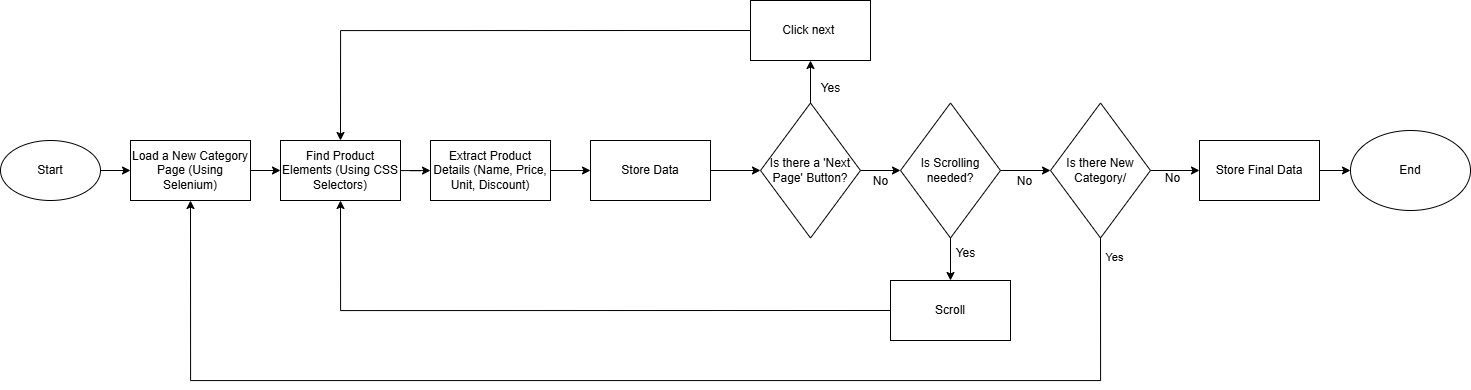

The diagram above was exported from draw.io. Its source (the exported page's mxGraphModel, read from the mxfile embedded in the PNG):
<mxGraphModel dx="1615" dy="857" grid="1" gridSize="10" guides="1" tooltips="1" connect="1" arrows="1" fold="1" page="1" pageScale="1" pageWidth="1169" pageHeight="1654" math="0" shadow="0">
  <root>
    <mxCell id="0" />
    <mxCell id="1" parent="0" />
    <mxCell id="ShOfGUs2vBunBoc7KGz0-5" style="edgeStyle=orthogonalEdgeStyle;rounded=0;orthogonalLoop=1;jettySize=auto;html=1;exitX=1;exitY=0.5;exitDx=0;exitDy=0;entryX=0;entryY=0.5;entryDx=0;entryDy=0;" edge="1" parent="1" source="ShOfGUs2vBunBoc7KGz0-1" target="ShOfGUs2vBunBoc7KGz0-2">
      <mxGeometry relative="1" as="geometry" />
    </mxCell>
    <mxCell id="ShOfGUs2vBunBoc7KGz0-1" value="Start" style="ellipse;whiteSpace=wrap;html=1;" vertex="1" parent="1">
      <mxGeometry x="10" y="220" width="100" height="60" as="geometry" />
    </mxCell>
    <mxCell id="ShOfGUs2vBunBoc7KGz0-6" style="edgeStyle=orthogonalEdgeStyle;rounded=0;orthogonalLoop=1;jettySize=auto;html=1;exitX=1;exitY=0.5;exitDx=0;exitDy=0;entryX=0;entryY=0.5;entryDx=0;entryDy=0;" edge="1" parent="1" source="ShOfGUs2vBunBoc7KGz0-2" target="ShOfGUs2vBunBoc7KGz0-3">
      <mxGeometry relative="1" as="geometry" />
    </mxCell>
    <mxCell id="ShOfGUs2vBunBoc7KGz0-2" value="Load a New Category Page (Using Selenium)" style="rounded=0;whiteSpace=wrap;html=1;" vertex="1" parent="1">
      <mxGeometry x="140" y="220" width="120" height="60" as="geometry" />
    </mxCell>
    <mxCell id="ShOfGUs2vBunBoc7KGz0-7" value="" style="edgeStyle=orthogonalEdgeStyle;rounded=0;orthogonalLoop=1;jettySize=auto;html=1;" edge="1" parent="1" source="ShOfGUs2vBunBoc7KGz0-3" target="ShOfGUs2vBunBoc7KGz0-4">
      <mxGeometry relative="1" as="geometry" />
    </mxCell>
    <mxCell id="ShOfGUs2vBunBoc7KGz0-3" value="Find Product Elements (Using CSS Selectors)" style="rounded=0;whiteSpace=wrap;html=1;" vertex="1" parent="1">
      <mxGeometry x="290" y="220" width="120" height="60" as="geometry" />
    </mxCell>
    <mxCell id="ShOfGUs2vBunBoc7KGz0-68" style="edgeStyle=orthogonalEdgeStyle;rounded=0;orthogonalLoop=1;jettySize=auto;html=1;exitX=1;exitY=0.5;exitDx=0;exitDy=0;entryX=0;entryY=0.5;entryDx=0;entryDy=0;" edge="1" parent="1" source="ShOfGUs2vBunBoc7KGz0-4" target="ShOfGUs2vBunBoc7KGz0-67">
      <mxGeometry relative="1" as="geometry" />
    </mxCell>
    <mxCell id="ShOfGUs2vBunBoc7KGz0-4" value="Extract Product Details (Name, Price, Unit, Discount)" style="rounded=0;whiteSpace=wrap;html=1;" vertex="1" parent="1">
      <mxGeometry x="440" y="220" width="120" height="60" as="geometry" />
    </mxCell>
    <mxCell id="ShOfGUs2vBunBoc7KGz0-28" style="edgeStyle=orthogonalEdgeStyle;rounded=0;orthogonalLoop=1;jettySize=auto;html=1;exitX=0.5;exitY=0;exitDx=0;exitDy=0;entryX=0.5;entryY=1;entryDx=0;entryDy=0;" edge="1" parent="1" source="ShOfGUs2vBunBoc7KGz0-8" target="ShOfGUs2vBunBoc7KGz0-26">
      <mxGeometry relative="1" as="geometry" />
    </mxCell>
    <mxCell id="ShOfGUs2vBunBoc7KGz0-72" style="edgeStyle=orthogonalEdgeStyle;rounded=0;orthogonalLoop=1;jettySize=auto;html=1;exitX=1;exitY=0.5;exitDx=0;exitDy=0;entryX=0;entryY=0.5;entryDx=0;entryDy=0;" edge="1" parent="1" source="ShOfGUs2vBunBoc7KGz0-8" target="ShOfGUs2vBunBoc7KGz0-71">
      <mxGeometry relative="1" as="geometry" />
    </mxCell>
    <mxCell id="ShOfGUs2vBunBoc7KGz0-8" value="Is there a 'Next Page' Button?" style="rhombus;whiteSpace=wrap;html=1;" vertex="1" parent="1">
      <mxGeometry x="770" y="182.5" width="100" height="135" as="geometry" />
    </mxCell>
    <mxCell id="ShOfGUs2vBunBoc7KGz0-27" style="edgeStyle=orthogonalEdgeStyle;rounded=0;orthogonalLoop=1;jettySize=auto;html=1;exitX=0;exitY=0.5;exitDx=0;exitDy=0;entryX=0.5;entryY=0;entryDx=0;entryDy=0;" edge="1" parent="1" source="ShOfGUs2vBunBoc7KGz0-26" target="ShOfGUs2vBunBoc7KGz0-3">
      <mxGeometry relative="1" as="geometry" />
    </mxCell>
    <mxCell id="ShOfGUs2vBunBoc7KGz0-26" value="Click next&amp;nbsp;" style="rounded=0;whiteSpace=wrap;html=1;" vertex="1" parent="1">
      <mxGeometry x="760" y="80" width="120" height="60" as="geometry" />
    </mxCell>
    <mxCell id="ShOfGUs2vBunBoc7KGz0-32" value="Yes" style="text;html=1;align=center;verticalAlign=middle;resizable=0;points=[];autosize=1;strokeColor=none;fillColor=none;" vertex="1" parent="1">
      <mxGeometry x="820" y="152.5" width="40" height="30" as="geometry" />
    </mxCell>
    <mxCell id="ShOfGUs2vBunBoc7KGz0-62" style="edgeStyle=orthogonalEdgeStyle;rounded=0;orthogonalLoop=1;jettySize=auto;html=1;exitX=1;exitY=0.5;exitDx=0;exitDy=0;entryX=0;entryY=0.5;entryDx=0;entryDy=0;" edge="1" parent="1" source="ShOfGUs2vBunBoc7KGz0-51" target="ShOfGUs2vBunBoc7KGz0-56">
      <mxGeometry relative="1" as="geometry" />
    </mxCell>
    <mxCell id="ShOfGUs2vBunBoc7KGz0-51" value="Store Final Data" style="whiteSpace=wrap;html=1;" vertex="1" parent="1">
      <mxGeometry x="1209" y="220" width="120" height="60" as="geometry" />
    </mxCell>
    <mxCell id="ShOfGUs2vBunBoc7KGz0-56" value="End" style="ellipse;whiteSpace=wrap;html=1;" vertex="1" parent="1">
      <mxGeometry x="1360" y="210" width="120" height="80" as="geometry" />
    </mxCell>
    <mxCell id="ShOfGUs2vBunBoc7KGz0-61" value="No" style="text;html=1;align=center;verticalAlign=middle;resizable=0;points=[];autosize=1;strokeColor=none;fillColor=none;" vertex="1" parent="1">
      <mxGeometry x="1162" y="243" width="40" height="30" as="geometry" />
    </mxCell>
    <mxCell id="ShOfGUs2vBunBoc7KGz0-69" style="edgeStyle=orthogonalEdgeStyle;rounded=0;orthogonalLoop=1;jettySize=auto;html=1;exitX=1;exitY=0.5;exitDx=0;exitDy=0;entryX=0;entryY=0.5;entryDx=0;entryDy=0;" edge="1" parent="1" source="ShOfGUs2vBunBoc7KGz0-67" target="ShOfGUs2vBunBoc7KGz0-8">
      <mxGeometry relative="1" as="geometry" />
    </mxCell>
    <mxCell id="ShOfGUs2vBunBoc7KGz0-67" value="Store Data" style="rounded=0;whiteSpace=wrap;html=1;" vertex="1" parent="1">
      <mxGeometry x="600" y="220" width="120" height="60" as="geometry" />
    </mxCell>
    <mxCell id="ShOfGUs2vBunBoc7KGz0-78" value="" style="edgeStyle=orthogonalEdgeStyle;rounded=0;orthogonalLoop=1;jettySize=auto;html=1;" edge="1" parent="1" source="ShOfGUs2vBunBoc7KGz0-71" target="ShOfGUs2vBunBoc7KGz0-77">
      <mxGeometry relative="1" as="geometry" />
    </mxCell>
    <mxCell id="ShOfGUs2vBunBoc7KGz0-80" style="edgeStyle=orthogonalEdgeStyle;rounded=0;orthogonalLoop=1;jettySize=auto;html=1;exitX=1;exitY=0.5;exitDx=0;exitDy=0;entryX=0;entryY=0.5;entryDx=0;entryDy=0;" edge="1" parent="1" source="ShOfGUs2vBunBoc7KGz0-71" target="ShOfGUs2vBunBoc7KGz0-74">
      <mxGeometry relative="1" as="geometry" />
    </mxCell>
    <mxCell id="ShOfGUs2vBunBoc7KGz0-71" value="Is Scrolling needed?" style="rhombus;whiteSpace=wrap;html=1;" vertex="1" parent="1">
      <mxGeometry x="910" y="182.5" width="100" height="135" as="geometry" />
    </mxCell>
    <mxCell id="ShOfGUs2vBunBoc7KGz0-73" value="No" style="text;html=1;align=center;verticalAlign=middle;resizable=0;points=[];autosize=1;strokeColor=none;fillColor=none;" vertex="1" parent="1">
      <mxGeometry x="870" y="246" width="40" height="30" as="geometry" />
    </mxCell>
    <mxCell id="ShOfGUs2vBunBoc7KGz0-76" style="edgeStyle=orthogonalEdgeStyle;rounded=0;orthogonalLoop=1;jettySize=auto;html=1;exitX=1;exitY=0.5;exitDx=0;exitDy=0;entryX=0;entryY=0.5;entryDx=0;entryDy=0;" edge="1" parent="1" source="ShOfGUs2vBunBoc7KGz0-74" target="ShOfGUs2vBunBoc7KGz0-51">
      <mxGeometry relative="1" as="geometry" />
    </mxCell>
    <mxCell id="ShOfGUs2vBunBoc7KGz0-83" style="edgeStyle=orthogonalEdgeStyle;rounded=0;orthogonalLoop=1;jettySize=auto;html=1;exitX=0.5;exitY=1;exitDx=0;exitDy=0;entryX=0.5;entryY=1;entryDx=0;entryDy=0;" edge="1" parent="1" source="ShOfGUs2vBunBoc7KGz0-74" target="ShOfGUs2vBunBoc7KGz0-2">
      <mxGeometry relative="1" as="geometry">
        <Array as="points">
          <mxPoint x="1110" y="460" />
          <mxPoint x="200" y="460" />
        </Array>
      </mxGeometry>
    </mxCell>
    <mxCell id="ShOfGUs2vBunBoc7KGz0-84" value="Yes" style="edgeLabel;html=1;align=center;verticalAlign=middle;resizable=0;points=[];" vertex="1" connectable="0" parent="ShOfGUs2vBunBoc7KGz0-83">
      <mxGeometry x="-0.9696" y="4" relative="1" as="geometry">
        <mxPoint x="9" as="offset" />
      </mxGeometry>
    </mxCell>
    <mxCell id="ShOfGUs2vBunBoc7KGz0-74" value="Is there New Category/" style="rhombus;whiteSpace=wrap;html=1;" vertex="1" parent="1">
      <mxGeometry x="1060" y="182.5" width="100" height="135" as="geometry" />
    </mxCell>
    <mxCell id="ShOfGUs2vBunBoc7KGz0-79" style="edgeStyle=orthogonalEdgeStyle;rounded=0;orthogonalLoop=1;jettySize=auto;html=1;exitX=0;exitY=0.5;exitDx=0;exitDy=0;entryX=0.5;entryY=1;entryDx=0;entryDy=0;" edge="1" parent="1" source="ShOfGUs2vBunBoc7KGz0-77" target="ShOfGUs2vBunBoc7KGz0-3">
      <mxGeometry relative="1" as="geometry" />
    </mxCell>
    <mxCell id="ShOfGUs2vBunBoc7KGz0-77" value="Scroll" style="whiteSpace=wrap;html=1;" vertex="1" parent="1">
      <mxGeometry x="900" y="360" width="120" height="60" as="geometry" />
    </mxCell>
    <mxCell id="ShOfGUs2vBunBoc7KGz0-81" value="Yes" style="text;html=1;align=center;verticalAlign=middle;resizable=0;points=[];autosize=1;strokeColor=none;fillColor=none;" vertex="1" parent="1">
      <mxGeometry x="955" y="318" width="40" height="30" as="geometry" />
    </mxCell>
    <mxCell id="ShOfGUs2vBunBoc7KGz0-82" value="No" style="text;html=1;align=center;verticalAlign=middle;resizable=0;points=[];autosize=1;strokeColor=none;fillColor=none;" vertex="1" parent="1">
      <mxGeometry x="1014" y="246" width="40" height="30" as="geometry" />
    </mxCell>
  </root>
</mxGraphModel>